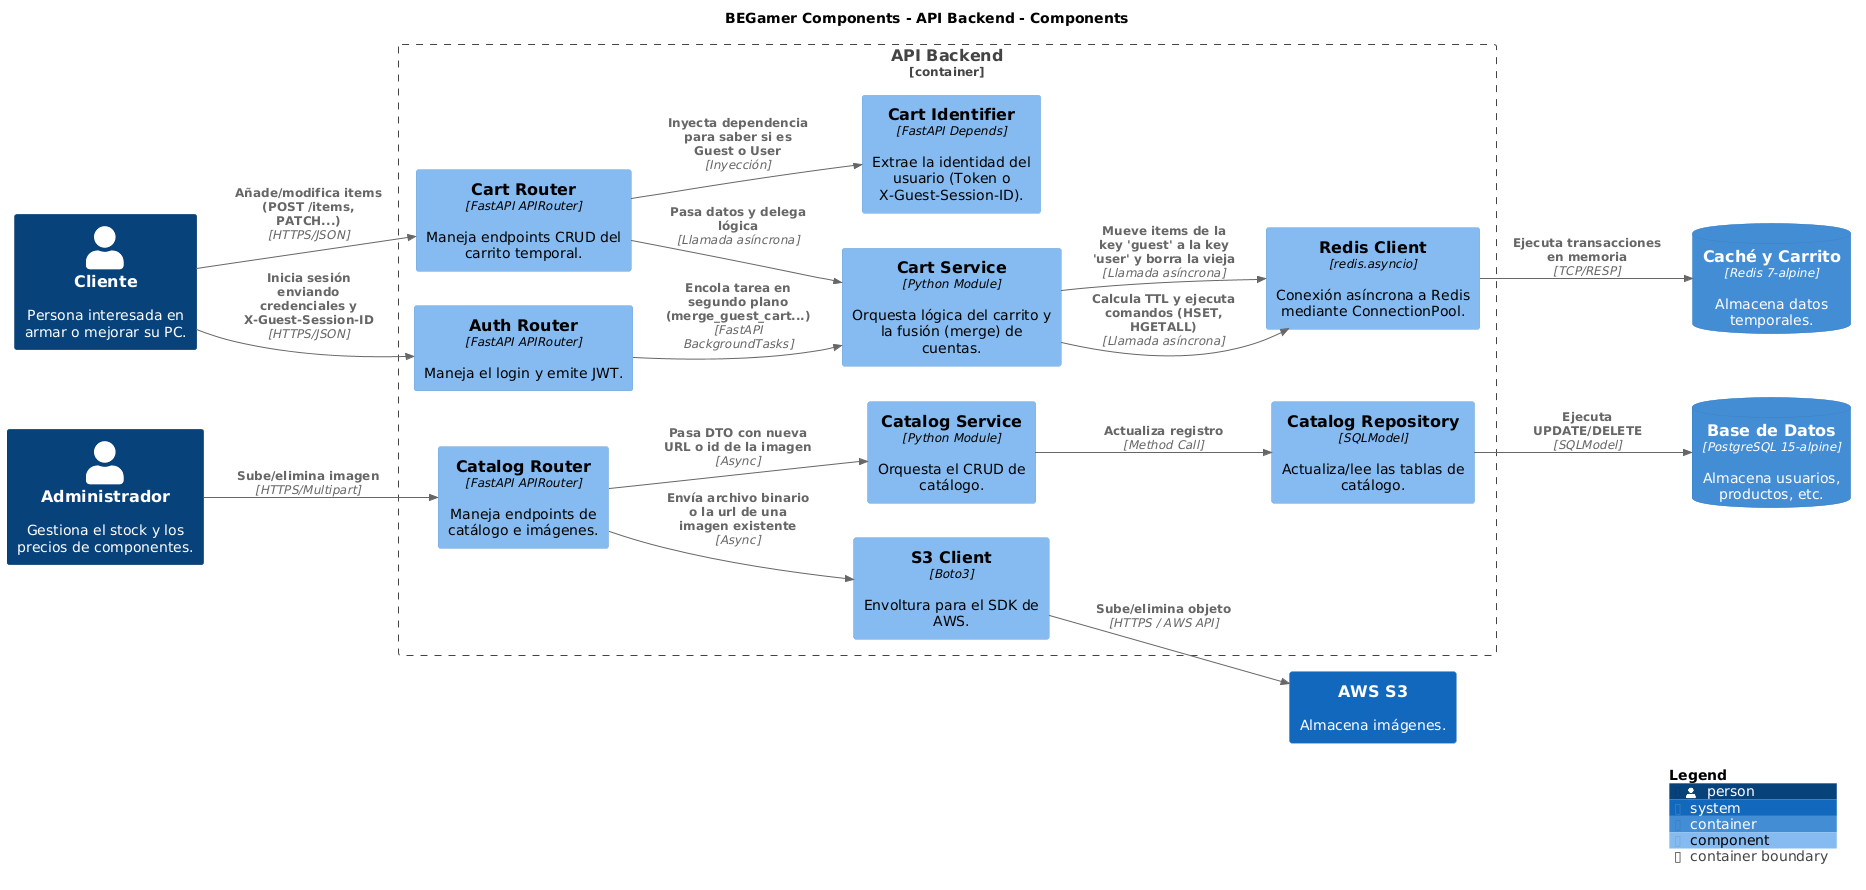

The diagram above was rendered by PlantUML. Its source (embedded in the PNG):
@startuml
set separator none
title BEGamer Components - API Backend - Components

left to right direction

!include <C4/C4>
!include <C4/C4_Context>
!include <C4/C4_Container>
!include <C4/C4_Component>

Person(Cliente, "Cliente", $descr="Persona interesada en armar o mejorar su PC.", $tags="", $link="")
Person(Administrador, "Administrador", $descr="Gestiona el stock y los precios de componentes.", $tags="", $link="")
ContainerDb(BEGamerComponents.BasedeDatos, "Base de Datos", $techn="PostgreSQL 15-alpine", $descr="Almacena usuarios, productos, etc.", $tags="", $link="")
ContainerDb(BEGamerComponents.CachéyCarrito, "Caché y Carrito", $techn="Redis 7-alpine", $descr="Almacena datos temporales.", $tags="", $link="")
System(AWSS3, "AWS S3", $descr="Almacena imágenes.", $tags="", $link="")

Container_Boundary("BEGamerComponents.APIBackend_boundary", "API Backend", $tags="") {
  Component(BEGamerComponents.APIBackend.CartRouter, "Cart Router", $techn="FastAPI APIRouter", $descr="Maneja endpoints CRUD del carrito temporal.", $tags="", $link="")
  Component(BEGamerComponents.APIBackend.CartService, "Cart Service", $techn="Python Module", $descr="Orquesta lógica del carrito y la fusión (merge) de cuentas.", $tags="", $link="")
  Component(BEGamerComponents.APIBackend.CartIdentifier, "Cart Identifier", $techn="FastAPI Depends", $descr="Extrae la identidad del usuario (Token o X-Guest-Session-ID).", $tags="", $link="")
  Component(BEGamerComponents.APIBackend.RedisClient, "Redis Client", $techn="redis.asyncio", $descr="Conexión asíncrona a Redis mediante ConnectionPool.", $tags="", $link="")
  Component(BEGamerComponents.APIBackend.CatalogRouter, "Catalog Router", $techn="FastAPI APIRouter", $descr="Maneja endpoints de catálogo e imágenes.", $tags="", $link="")
  Component(BEGamerComponents.APIBackend.CatalogService, "Catalog Service", $techn="Python Module", $descr="Orquesta el CRUD de catálogo.", $tags="", $link="")
  Component(BEGamerComponents.APIBackend.S3Client, "S3 Client", $techn="Boto3", $descr="Envoltura para el SDK de AWS.", $tags="", $link="")
  Component(BEGamerComponents.APIBackend.CatalogRepository, "Catalog Repository", $techn="SQLModel", $descr="Actualiza/lee las tablas de catálogo.", $tags="", $link="")
  Component(BEGamerComponents.APIBackend.AuthRouter, "Auth Router", $techn="FastAPI APIRouter", $descr="Maneja el login y emite JWT.", $tags="", $link="")
}

Rel(Administrador, BEGamerComponents.APIBackend.CatalogRouter, "Sube/elimina imagen", $techn="HTTPS/Multipart", $tags="", $link="")
Rel(BEGamerComponents.APIBackend.CatalogRouter, BEGamerComponents.APIBackend.S3Client, "Envía archivo binario o la url de una imagen existente", $techn="Async", $tags="", $link="")
Rel(BEGamerComponents.APIBackend.CatalogRouter, BEGamerComponents.APIBackend.CatalogService, "Pasa DTO con nueva URL o id de la imagen", $techn="Async", $tags="", $link="")
Rel(BEGamerComponents.APIBackend.CatalogService, BEGamerComponents.APIBackend.CatalogRepository, "Actualiza registro", $techn="Method Call", $tags="", $link="")
Rel(BEGamerComponents.APIBackend.S3Client, AWSS3, "Sube/elimina objeto", $techn="HTTPS / AWS API", $tags="", $link="")
Rel(BEGamerComponents.APIBackend.CatalogRepository, BEGamerComponents.BasedeDatos, "Ejecuta UPDATE/DELETE", $techn="SQLModel", $tags="", $link="")
Rel(Cliente, BEGamerComponents.APIBackend.CartRouter, "Añade/modifica items (POST /items, PATCH...)", $techn="HTTPS/JSON", $tags="", $link="")
Rel(BEGamerComponents.APIBackend.CartRouter, BEGamerComponents.APIBackend.CartIdentifier, "Inyecta dependencia para saber si es Guest o User", $techn="Inyección", $tags="", $link="")
Rel(BEGamerComponents.APIBackend.CartRouter, BEGamerComponents.APIBackend.CartService, "Pasa datos y delega lógica", $techn="Llamada asíncrona", $tags="", $link="")
Rel(BEGamerComponents.APIBackend.CartService, BEGamerComponents.APIBackend.RedisClient, "Calcula TTL y ejecuta comandos (HSET, HGETALL)", $techn="Llamada asíncrona", $tags="", $link="")
Rel(Cliente, BEGamerComponents.APIBackend.AuthRouter, "Inicia sesión enviando credenciales y X-Guest-Session-ID", $techn="HTTPS/JSON", $tags="", $link="")
Rel(BEGamerComponents.APIBackend.AuthRouter, BEGamerComponents.APIBackend.CartService, "Encola tarea en segundo plano (merge_guest_cart...)", $techn="FastAPI BackgroundTasks", $tags="", $link="")
Rel(BEGamerComponents.APIBackend.CartService, BEGamerComponents.APIBackend.RedisClient, "Mueve items de la key 'guest' a la key 'user' y borra la vieja", $techn="Llamada asíncrona", $tags="", $link="")
Rel(BEGamerComponents.APIBackend.RedisClient, BEGamerComponents.CachéyCarrito, "Ejecuta transacciones en memoria", $techn="TCP/RESP", $tags="", $link="")

SHOW_LEGEND(true)
@enduml